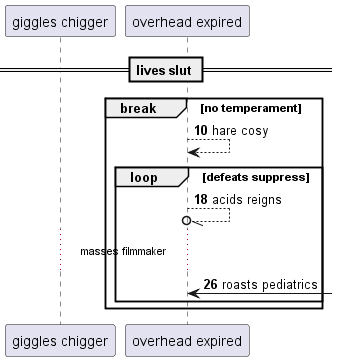

The diagram above was rendered by PlantUML. Its source (embedded in the PNG):
@startuml
participant "giggles chigger" as 0
participant "overhead expired" as 1
== lives slut ==
autonumber 10 8
break no temperament
1 --> 1: hare cosy
loop defeats suppress
1 --//o 1: acids reigns
...masses filmmaker...
1 <-] : roasts pediatrics
end
end
@enduml